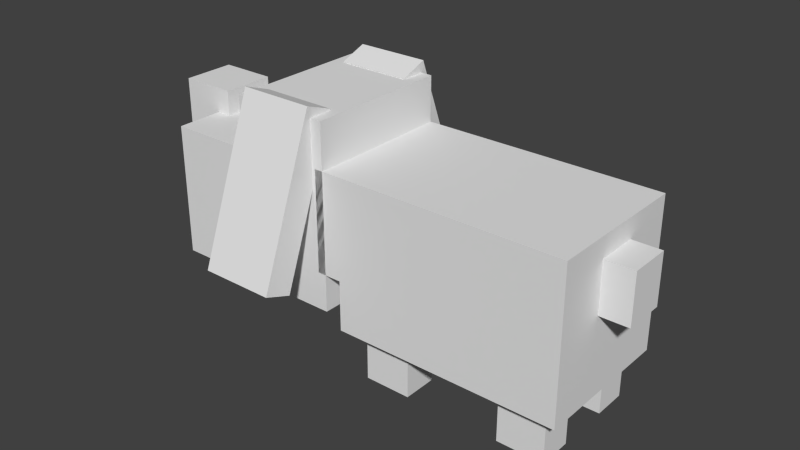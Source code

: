 # Source: 2_dog.1.blend  (saved by Blender 2.69.0; exported with 4.5.12 LTS)
import bpy
from mathutils import Matrix  # noqa: F401  (used for matrix-valued properties, if any)

bpy.ops.wm.read_factory_settings(use_empty=True)
scene = bpy.context.scene
scene.name = 'Scene'

# ---- collections
col_collection_1 = bpy.data.collections.new('Collection 1'); scene.collection.children.link(col_collection_1)

# ---- world
world_world = bpy.data.worlds.new('World'); scene.world = world_world
world_world.color = (0.05088, 0.05088, 0.05088)
world_world.use_sun_shadow = False
world_world.sun_shadow_jitter_overblur = 0.0
world_world.cycles.sampling_method = 'MANUAL'
world_world.cycles.sample_map_resolution = 256

# ---- meshes
me_cube_005 = bpy.data.meshes.new('Cube.005')
me_cube_005.from_pydata([(0.9893, -2.224, 0.8177), (0.9893, 0.216, 0.8177), (0.9893, -2.224, 2.592), (0.9893, 0.216, 2.592), (0.354, -2.778, 2.143), (0.354, -2.022, 2.143), (0.354, -2.778, 2.927), (0.354, -2.022, 2.927), (0.9893, -1.094, 2.592), (0.9893, -1.094, 0.8177), (0.9893, 0.216, 3.28), (0.9893, -1.094, 3.28), (1.444, 0.0592, 1.191), (1.444, -0.9367, 1.191), (0.6555, 0.0592, 3.292), (0.6555, -0.9367, 3.292), (1.813, 0.0592, 1.33), (1.813, -0.9367, 1.33), (1.025, 0.0592, 3.431), (1.025, -0.9367, 3.431), (0.0, -2.224, 2.592), (0.0, -2.224, 0.8177), (0.0, 0.216, 2.592), (0.0, 0.216, 0.8177), (0.0, -1.094, 0.8177), (0.0, -1.094, 2.592), (0.0, 0.216, 3.28), (0.0, -1.094, 3.28), (0.0, -2.778, 2.927), (0.0, -2.778, 2.143), (0.0, -2.022, 2.927), (0.0, -2.022, 2.143), (0.9893, 0.4393, 0.6417), (0.9893, 0.4393, 2.67), (0.0, 0.4393, 0.6417), (0.0, 0.4393, 2.67), (0.9893, 3.47, 0.6417), (0.9893, 3.47, 2.67), (0.0, 3.47, 0.6417), (0.0, 3.47, 2.67), (0.8225, 0.7145, 0.7576), (0.8225, 1.344, 0.7576), (0.8225, 0.7145, -0.01071), (0.8225, 1.344, -0.01071), (0.3631, 0.7145, 0.7576), (0.3631, 1.344, 0.7576), (0.3631, 0.7145, -0.01071), (0.3631, 1.344, -0.01071), (0.8225, 2.637, 0.7576), (0.8225, 3.266, 0.7576), (0.8225, 2.637, -0.01071), (0.8225, 3.266, -0.01071), (0.3631, 2.637, 0.7576), (0.3631, 3.266, 0.7576), (0.3631, 2.637, -0.01071), (0.3631, 3.266, -0.01071), (0.9893, 0.4393, 1.322), (0.0, 0.4393, 1.322), (0.9893, 3.47, 1.322), (0.0, 3.47, 1.322), (0.9893, 0.1057, 2.67), (0.0, 0.1057, 2.67), (0.9893, 0.1057, 1.322), (0.0, 0.1057, 1.322), (0.2801, 3.859, 1.713), (0.0, 3.859, 1.713), (0.2801, 3.859, 2.393), (0.0, 3.859, 2.393), (0.2801, 3.343, 1.713), (0.0, 3.343, 1.713), (0.2801, 3.343, 2.393), (0.0, 3.343, 2.393)], [], [(22, 3, 1, 23), (8, 2, 0, 9), (30, 7, 5, 31), (7, 6, 4, 5), (3, 8, 9, 1), (25, 8, 11, 27), (8, 3, 10, 11), (13, 15, 14, 12), (17, 16, 18, 19), (12, 14, 18, 16), (15, 13, 17, 19), (14, 15, 19, 18), (13, 12, 16, 17), (2, 20, 21, 0), (9, 24, 23, 1), (8, 25, 20, 2), (0, 21, 24, 9), (10, 26, 27, 11), (3, 22, 26, 10), (6, 28, 29, 4), (4, 29, 31, 5), (7, 30, 28, 6), (57, 56, 62, 63), (58, 59, 39, 37), (56, 32, 36, 58), (35, 33, 37, 39), (32, 34, 38, 36), (40, 42, 43, 41), (44, 45, 47, 46), (41, 43, 47, 45), (42, 40, 44, 46), (43, 42, 46, 47), (40, 41, 45, 44), (48, 50, 51, 49), (52, 53, 55, 54), (49, 51, 55, 53), (50, 48, 52, 54), (51, 50, 54, 55), (48, 49, 53, 52), (32, 56, 57, 34), (36, 38, 59, 58), (33, 56, 58, 37), (56, 33, 60, 62), (33, 35, 61, 60), (64, 66, 67, 65), (68, 69, 71, 70), (67, 66, 70, 71), (66, 64, 68, 70), (64, 65, 69, 68)])
_uv = me_cube_005.uv_layers.new(name='UVMap')
_uv.uv.foreach_set('vector', [0.1398, 0.6178, 0.1399, 0.6273, 0.1399, 0.438, 0.1398, 0.435, 0.1365, 0.6273, 0.1335, 0.6273, 0.1335, 0.438, 0.1365, 0.438, 0.1342, 0.6523, 0.1342, 0.656, 0.1342, 0.5743, 0.1342, 0.5716, 0.1342, 0.656, 0.1322, 0.656, 0.1322, 0.5743, 0.1342, 0.5743, 0.1399, 0.6273, 0.1365, 0.6273, 0.1365, 0.438, 0.1399, 0.438, 0.1366, 0.6178, 0.1365, 0.6273, 0.1365, 0.7007, 0.1366, 0.6887, 0.1365, 0.6273, 0.1399, 0.6273, 0.1399, 0.7007, 0.1365, 0.7007, 0.1368, 0.4799, 0.1369, 0.6978, 0.1395, 0.6978, 0.1395, 0.4799, 0.1368, 0.4969, 0.1395, 0.4969, 0.1395, 0.7172, 0.1369, 0.7172, 0.1395, 0.4799, 0.1395, 0.6978, 0.1395, 0.7172, 0.1395, 0.4969, 0.1369, 0.6978, 0.1368, 0.4799, 0.1368, 0.4969, 0.1369, 0.7172, 0.1395, 0.6978, 0.1369, 0.6978, 0.1369, 0.7172, 0.1395, 0.7172, 0.1368, 0.4799, 0.1395, 0.4799, 0.1395, 0.4969, 0.1368, 0.4969, 0.1335, 0.6273, 0.1337, 0.6178, 0.1337, 0.435, 0.1335, 0.438, 0.1365, 0.438, 0.1366, 0.435, 0.1398, 0.435, 0.1399, 0.438, 0.1365, 0.6273, 0.1366, 0.6178, 0.1337, 0.6178, 0.1335, 0.6273, 0.1335, 0.438, 0.1337, 0.435, 0.1366, 0.435, 0.1365, 0.438, 0.1399, 0.7007, 0.1398, 0.6887, 0.1366, 0.6887, 0.1365, 0.7007, 0.1399, 0.6273, 0.1398, 0.6178, 0.1398, 0.6887, 0.1399, 0.7007, 0.1322, 0.656, 0.1323, 0.6523, 0.1323, 0.5716, 0.1322, 0.5743, 0.1322, 0.5743, 0.1323, 0.5716, 0.1342, 0.5716, 0.1342, 0.5743, 0.1342, 0.656, 0.1342, 0.6523, 0.1323, 0.6523, 0.1322, 0.656, 0.1404, 0.4869, 0.1404, 0.4917, 0.1396, 0.4917, 0.1396, 0.4869, 0.1483, 0.4917, 0.148, 0.4869, 0.148, 0.6259, 0.1483, 0.6356, 0.1404, 0.4917, 0.1404, 0.4192, 0.1483, 0.4192, 0.1483, 0.4917, 0.1404, 0.6259, 0.1404, 0.6356, 0.1483, 0.6356, 0.148, 0.6259, 0.1404, 0.4192, 0.1404, 0.4168, 0.148, 0.4168, 0.1483, 0.4192, 0.1412, 0.4311, 0.1412, 0.3496, 0.1428, 0.3496, 0.1428, 0.4311, 0.1411, 0.4298, 0.1427, 0.4298, 0.1427, 0.3496, 0.1411, 0.3496, 0.1428, 0.4311, 0.1428, 0.3496, 0.1427, 0.3496, 0.1427, 0.4298, 0.1412, 0.3496, 0.1412, 0.4311, 0.1411, 0.4298, 0.1411, 0.3496, 0.1428, 0.3496, 0.1412, 0.3496, 0.1411, 0.3496, 0.1427, 0.3496, 0.1412, 0.4311, 0.1428, 0.4311, 0.1427, 0.4298, 0.1411, 0.4298, 0.1461, 0.4311, 0.1461, 0.3496, 0.1477, 0.3496, 0.1477, 0.4311, 0.146, 0.4298, 0.1476, 0.4298, 0.1476, 0.3496, 0.146, 0.3496, 0.1477, 0.4311, 0.1477, 0.3496, 0.1476, 0.3496, 0.1476, 0.4298, 0.1461, 0.3496, 0.1461, 0.4311, 0.146, 0.4298, 0.146, 0.3496, 0.1477, 0.3496, 0.1461, 0.3496, 0.146, 0.3496, 0.1476, 0.3496, 0.1461, 0.4311, 0.1477, 0.4311, 0.1476, 0.4298, 0.146, 0.4298, 0.1404, 0.4192, 0.1404, 0.4917, 0.1404, 0.4869, 0.1404, 0.4168, 0.1483, 0.4192, 0.148, 0.4168, 0.148, 0.4869, 0.1483, 0.4917, 0.1404, 0.6356, 0.1404, 0.4917, 0.1483, 0.4917, 0.1483, 0.6356, 0.1404, 0.4917, 0.1404, 0.6356, 0.1396, 0.6356, 0.1396, 0.4917, 0.1404, 0.6356, 0.1404, 0.6259, 0.1396, 0.6259, 0.1396, 0.6356, 0.1491, 0.529, 0.1491, 0.5997, 0.149, 0.5973, 0.149, 0.5272, 0.1478, 0.529, 0.1477, 0.5272, 0.1477, 0.5973, 0.1478, 0.5997, 0.149, 0.5973, 0.1491, 0.5997, 0.1478, 0.5997, 0.1477, 0.5973, 0.1491, 0.5997, 0.1491, 0.529, 0.1478, 0.529, 0.1478, 0.5997, 0.1491, 0.529, 0.149, 0.5272, 0.1477, 0.5272, 0.1478, 0.529])
me_cube_005.use_remesh_preserve_volume = False
me_cube_005.use_remesh_preserve_attributes = False
me_cube_005.use_mirror_vertex_groups = False
me_cube_005.update()

# ---- objects
ob_dog = bpy.data.objects.new('dog', me_cube_005)

# ---- transforms, parenting, visibility, modifiers, constraints
ob_dog.location = (0.0, 0.0, 0.0)
ob_dog.rotation_euler = (0.0, -0.0, -1.571)
ob_dog.scale = (0.1729, 0.1729, 0.1729)
ob_dog.lineart.crease_threshold = 0.0
_m = ob_dog.modifiers.new('Mirror', 'MIRROR')
_m.use_clip = True

# ---- collection membership
col_collection_1.objects.link(ob_dog)

# ---- scene / render settings (as saved in the file)
scene.frame_start = 1; scene.frame_end = 250; scene.frame_set(240)
scene.render.engine = 'BLENDER_EEVEE_NEXT'
scene.render.image_settings.color_mode = 'RGB'
scene.render.image_settings.compression = 90
scene.render.resolution_percentage = 50
scene.render.dither_intensity = 0.0
scene.cycles.use_denoising = False
scene.cycles.samples = 10
scene.cycles.sampling_pattern = 'TABULATED_SOBOL'
scene.cycles.light_sampling_threshold = 0.0
scene.cycles.use_adaptive_sampling = False
scene.cycles.use_light_tree = False
scene.cycles.blur_glossy = 0.0
scene.cycles.volume_bounces = 1
scene.cycles.pixel_filter_type = 'GAUSSIAN'
scene.cycles.sample_clamp_indirect = 0.0
scene.view_settings.view_transform = 'Standard'
bpy.context.view_layer.update()

# ---- added for rendering (the .blend has no active camera and no usable light): camera, sun
cam_auto = bpy.data.cameras.new('AutoCamera')
cam_auto.lens = 50.0
cam_auto.sensor_width = 36.0
cam_auto.clip_end = 1000.0
ob_auto_camera = bpy.data.objects.new('AutoCamera', cam_auto)
scene.collection.objects.link(ob_auto_camera)
ob_auto_camera.location = (1.42297, -1.59541, 1.35935)
ob_auto_camera.rotation_euler = (1.09748, -7.21219e-08, 0.694738)
scene.camera = ob_auto_camera
light_auto_sun = bpy.data.lights.new('AutoSun', 'SUN')
light_auto_sun.energy = 3.0
light_auto_sun.angle = 0.0523599
ob_auto_sun = bpy.data.objects.new('AutoSun', light_auto_sun)
scene.collection.objects.link(ob_auto_sun)
ob_auto_sun.rotation_euler = (0.872665, 0.174533, 0.523599)
bpy.context.view_layer.update()
